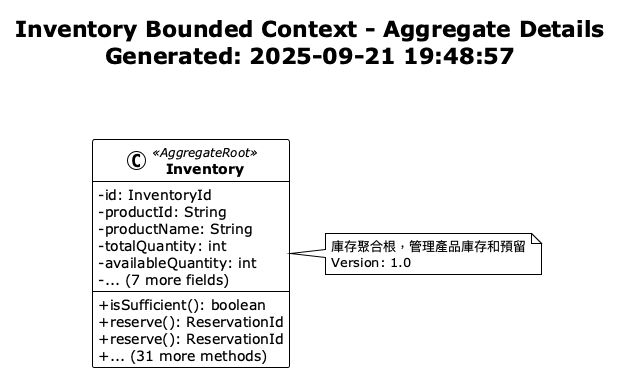

The diagram above was rendered by PlantUML. Its source (embedded in the PNG):
@startuml Inventory Aggregate Details
!theme plain
skinparam classAttributeIconSize 0
skinparam classFontStyle bold

title Inventory Bounded Context - Aggregate Details\nGenerated: 2025-09-21 19:48:57\n\n

class Inventory <<AggregateRoot>> {
  -id: InventoryId
  -productId: String
  -productName: String
  -totalQuantity: int
  -availableQuantity: int
  -... (7 more fields)
  --
  +isSufficient(): boolean
  +reserve(): ReservationId
  +reserve(): ReservationId
  +... (31 more methods)
}

note right of Inventory
  庫存聚合根，管理產品庫存和預留
  Version: 1.0
end note


' Relationships

@enduml